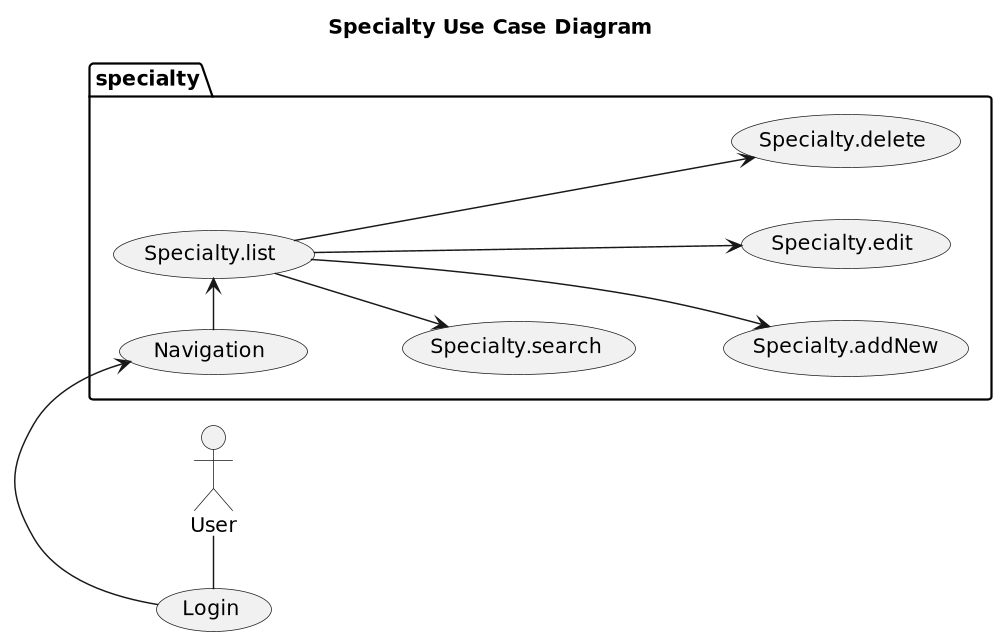

The diagram above was rendered by PlantUML. Its source (embedded in the PNG):
@startuml

title Specialty Use Case Diagram

'https://plantuml.com/use-case-diagram

left to right direction
'top to bottom direction

scale 1000 width

User - (Login)
package specialty {
    (Login) -> (Navigation)
    (Navigation) -> (Specialty.list)
    (Specialty.list) --> (Specialty.search)
    (Specialty.list) ---> (Specialty.addNew)
    (Specialty.list) ---> (Specialty.edit)
    (Specialty.list) ---> (Specialty.delete)
}
@enduml